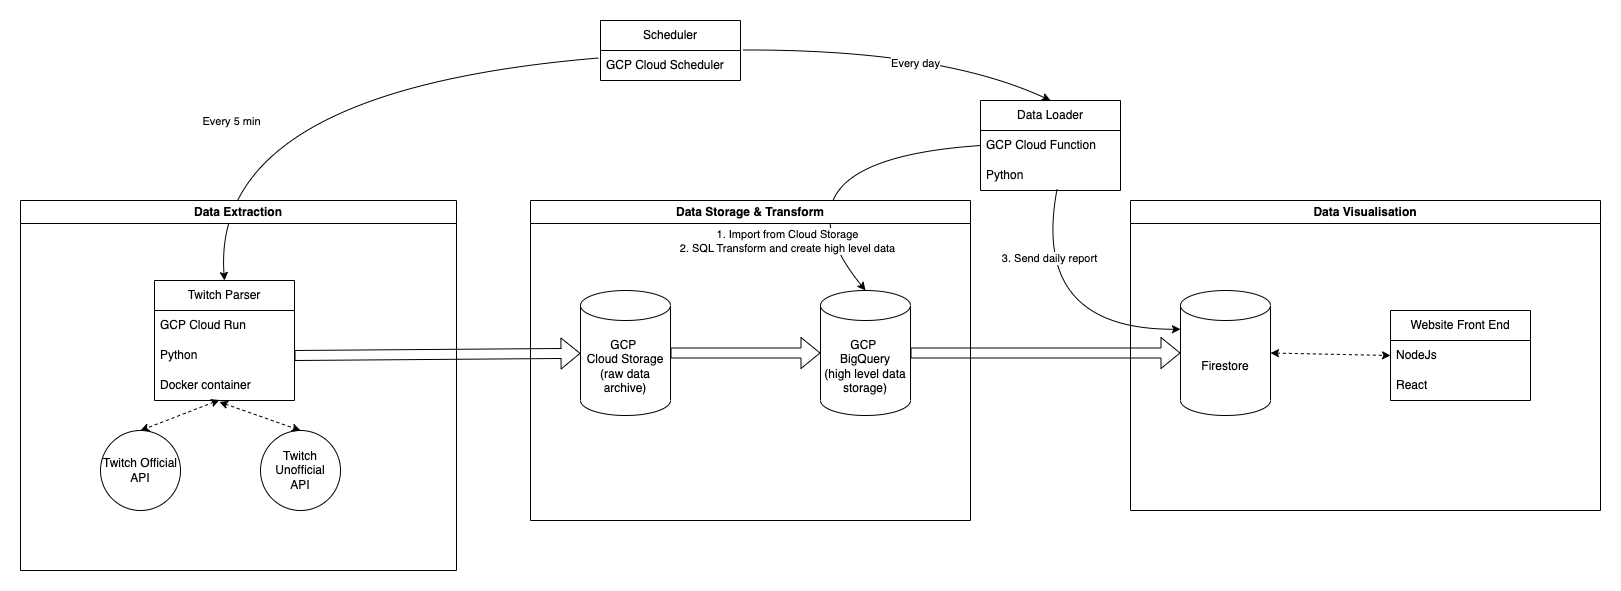

The diagram above was exported from draw.io. Its source (the exported page's mxGraphModel, read from the mxfile embedded in the PNG):
<mxGraphModel dx="1578" dy="886" grid="1" gridSize="10" guides="1" tooltips="1" connect="1" arrows="1" fold="1" page="1" pageScale="1" pageWidth="827" pageHeight="1169" math="0" shadow="0">
  <root>
    <mxCell id="WIyWlLk6GJQsqaUBKTNV-0" />
    <mxCell id="WIyWlLk6GJQsqaUBKTNV-1" parent="WIyWlLk6GJQsqaUBKTNV-0" />
    <mxCell id="e51Ie-1vtM1IQulRm8Je-21" value="Scheduler" style="swimlane;fontStyle=0;childLayout=stackLayout;horizontal=1;startSize=30;horizontalStack=0;resizeParent=1;resizeParentMax=0;resizeLast=0;collapsible=1;marginBottom=0;whiteSpace=wrap;html=1;" vertex="1" parent="WIyWlLk6GJQsqaUBKTNV-1">
      <mxGeometry x="590" y="70" width="140" height="60" as="geometry" />
    </mxCell>
    <mxCell id="e51Ie-1vtM1IQulRm8Je-22" value="GCP Cloud Scheduler" style="text;strokeColor=none;fillColor=none;align=left;verticalAlign=middle;spacingLeft=4;spacingRight=4;overflow=hidden;points=[[0,0.5],[1,0.5]];portConstraint=eastwest;rotatable=0;whiteSpace=wrap;html=1;" vertex="1" parent="e51Ie-1vtM1IQulRm8Je-21">
      <mxGeometry y="30" width="140" height="30" as="geometry" />
    </mxCell>
    <mxCell id="e51Ie-1vtM1IQulRm8Je-26" value="Every 5 min" style="curved=1;endArrow=classic;html=1;rounded=0;entryX=0.5;entryY=0;entryDx=0;entryDy=0;exitX=-0.014;exitY=0.25;exitDx=0;exitDy=0;exitPerimeter=0;" edge="1" parent="WIyWlLk6GJQsqaUBKTNV-1" source="e51Ie-1vtM1IQulRm8Je-22" target="e51Ie-1vtM1IQulRm8Je-12">
      <mxGeometry x="0.278" y="33" width="50" height="50" relative="1" as="geometry">
        <mxPoint x="150" y="210" as="sourcePoint" />
        <mxPoint x="200" y="160" as="targetPoint" />
        <Array as="points">
          <mxPoint x="200" y="140" />
        </Array>
        <mxPoint as="offset" />
      </mxGeometry>
    </mxCell>
    <mxCell id="e51Ie-1vtM1IQulRm8Je-29" value="" style="shape=flexArrow;endArrow=classic;html=1;rounded=0;exitX=1;exitY=0.5;exitDx=0;exitDy=0;" edge="1" parent="WIyWlLk6GJQsqaUBKTNV-1" source="e51Ie-1vtM1IQulRm8Je-14" target="e51Ie-1vtM1IQulRm8Je-28">
      <mxGeometry width="50" height="50" relative="1" as="geometry">
        <mxPoint x="260" y="370" as="sourcePoint" />
        <mxPoint x="680" y="340" as="targetPoint" />
      </mxGeometry>
    </mxCell>
    <mxCell id="e51Ie-1vtM1IQulRm8Je-30" value="Data Loader" style="swimlane;fontStyle=0;childLayout=stackLayout;horizontal=1;startSize=30;horizontalStack=0;resizeParent=1;resizeParentMax=0;resizeLast=0;collapsible=1;marginBottom=0;whiteSpace=wrap;html=1;" vertex="1" parent="WIyWlLk6GJQsqaUBKTNV-1">
      <mxGeometry x="970" y="150" width="140" height="90" as="geometry" />
    </mxCell>
    <mxCell id="e51Ie-1vtM1IQulRm8Je-31" value="GCP Cloud Function" style="text;strokeColor=none;fillColor=none;align=left;verticalAlign=middle;spacingLeft=4;spacingRight=4;overflow=hidden;points=[[0,0.5],[1,0.5]];portConstraint=eastwest;rotatable=0;whiteSpace=wrap;html=1;" vertex="1" parent="e51Ie-1vtM1IQulRm8Je-30">
      <mxGeometry y="30" width="140" height="30" as="geometry" />
    </mxCell>
    <mxCell id="e51Ie-1vtM1IQulRm8Je-32" value="Python" style="text;strokeColor=none;fillColor=none;align=left;verticalAlign=middle;spacingLeft=4;spacingRight=4;overflow=hidden;points=[[0,0.5],[1,0.5]];portConstraint=eastwest;rotatable=0;whiteSpace=wrap;html=1;" vertex="1" parent="e51Ie-1vtM1IQulRm8Je-30">
      <mxGeometry y="60" width="140" height="30" as="geometry" />
    </mxCell>
    <mxCell id="e51Ie-1vtM1IQulRm8Je-38" value="1. Import from Cloud Storage&lt;br&gt;2. SQL Transform and create high level data" style="curved=1;endArrow=classic;html=1;rounded=0;exitX=0;exitY=0.5;exitDx=0;exitDy=0;entryX=0.5;entryY=0;entryDx=0;entryDy=0;entryPerimeter=0;" edge="1" parent="WIyWlLk6GJQsqaUBKTNV-1" source="e51Ie-1vtM1IQulRm8Je-31" target="e51Ie-1vtM1IQulRm8Je-34">
      <mxGeometry x="0.5478" y="-30" width="50" height="50" relative="1" as="geometry">
        <mxPoint x="810" y="350" as="sourcePoint" />
        <mxPoint x="860" y="300" as="targetPoint" />
        <Array as="points">
          <mxPoint x="750" y="210" />
        </Array>
        <mxPoint as="offset" />
      </mxGeometry>
    </mxCell>
    <mxCell id="e51Ie-1vtM1IQulRm8Je-39" value="Every day" style="curved=1;endArrow=classic;html=1;rounded=0;entryX=0.5;entryY=0;entryDx=0;entryDy=0;exitX=1.021;exitY=-0.017;exitDx=0;exitDy=0;exitPerimeter=0;" edge="1" parent="WIyWlLk6GJQsqaUBKTNV-1" source="e51Ie-1vtM1IQulRm8Je-22" target="e51Ie-1vtM1IQulRm8Je-30">
      <mxGeometry x="0.0808" y="-14" width="50" height="50" relative="1" as="geometry">
        <mxPoint x="628" y="150" as="sourcePoint" />
        <mxPoint x="450" y="331" as="targetPoint" />
        <Array as="points">
          <mxPoint x="930" y="99" />
        </Array>
        <mxPoint as="offset" />
      </mxGeometry>
    </mxCell>
    <mxCell id="e51Ie-1vtM1IQulRm8Je-41" value="3. Send daily report" style="curved=1;endArrow=classic;html=1;rounded=0;exitX=0.547;exitY=0.954;exitDx=0;exitDy=0;entryX=0;entryY=0;entryDx=0;entryDy=38.75;entryPerimeter=0;exitPerimeter=0;" edge="1" parent="WIyWlLk6GJQsqaUBKTNV-1" source="e51Ie-1vtM1IQulRm8Je-32" target="e51Ie-1vtM1IQulRm8Je-40">
      <mxGeometry x="-0.5214" y="7" width="50" height="50" relative="1" as="geometry">
        <mxPoint x="800" y="197" as="sourcePoint" />
        <mxPoint x="983" y="270" as="targetPoint" />
        <Array as="points">
          <mxPoint x="1020" y="379" />
        </Array>
        <mxPoint x="-1" y="-1" as="offset" />
      </mxGeometry>
    </mxCell>
    <mxCell id="e51Ie-1vtM1IQulRm8Je-42" value="" style="shape=flexArrow;endArrow=classic;html=1;rounded=0;entryX=0;entryY=0.5;entryDx=0;entryDy=0;entryPerimeter=0;exitX=1;exitY=0.5;exitDx=0;exitDy=0;exitPerimeter=0;" edge="1" parent="WIyWlLk6GJQsqaUBKTNV-1" source="e51Ie-1vtM1IQulRm8Je-34" target="e51Ie-1vtM1IQulRm8Je-40">
      <mxGeometry width="50" height="50" relative="1" as="geometry">
        <mxPoint x="840" y="377" as="sourcePoint" />
        <mxPoint x="1000" y="380" as="targetPoint" />
      </mxGeometry>
    </mxCell>
    <mxCell id="e51Ie-1vtM1IQulRm8Je-49" value="Data Visualisation" style="swimlane;whiteSpace=wrap;html=1;" vertex="1" parent="WIyWlLk6GJQsqaUBKTNV-1">
      <mxGeometry x="1120" y="250" width="470" height="310" as="geometry" />
    </mxCell>
    <mxCell id="e51Ie-1vtM1IQulRm8Je-40" value="Firestore" style="shape=cylinder3;whiteSpace=wrap;html=1;boundedLbl=1;backgroundOutline=1;size=15;" vertex="1" parent="e51Ie-1vtM1IQulRm8Je-49">
      <mxGeometry x="50" y="90" width="90" height="125" as="geometry" />
    </mxCell>
    <mxCell id="e51Ie-1vtM1IQulRm8Je-44" value="Website Front End" style="swimlane;fontStyle=0;childLayout=stackLayout;horizontal=1;startSize=30;horizontalStack=0;resizeParent=1;resizeParentMax=0;resizeLast=0;collapsible=1;marginBottom=0;whiteSpace=wrap;html=1;" vertex="1" parent="e51Ie-1vtM1IQulRm8Je-49">
      <mxGeometry x="260" y="110" width="140" height="90" as="geometry" />
    </mxCell>
    <mxCell id="e51Ie-1vtM1IQulRm8Je-45" value="NodeJs" style="text;strokeColor=none;fillColor=none;align=left;verticalAlign=middle;spacingLeft=4;spacingRight=4;overflow=hidden;points=[[0,0.5],[1,0.5]];portConstraint=eastwest;rotatable=0;whiteSpace=wrap;html=1;" vertex="1" parent="e51Ie-1vtM1IQulRm8Je-44">
      <mxGeometry y="30" width="140" height="30" as="geometry" />
    </mxCell>
    <mxCell id="e51Ie-1vtM1IQulRm8Je-46" value="React" style="text;strokeColor=none;fillColor=none;align=left;verticalAlign=middle;spacingLeft=4;spacingRight=4;overflow=hidden;points=[[0,0.5],[1,0.5]];portConstraint=eastwest;rotatable=0;whiteSpace=wrap;html=1;" vertex="1" parent="e51Ie-1vtM1IQulRm8Je-44">
      <mxGeometry y="60" width="140" height="30" as="geometry" />
    </mxCell>
    <mxCell id="e51Ie-1vtM1IQulRm8Je-50" value="" style="endArrow=classic;startArrow=classic;html=1;rounded=0;exitX=1;exitY=0.5;exitDx=0;exitDy=0;exitPerimeter=0;entryX=0;entryY=0.5;entryDx=0;entryDy=0;dashed=1;" edge="1" parent="e51Ie-1vtM1IQulRm8Je-49" source="e51Ie-1vtM1IQulRm8Je-40" target="e51Ie-1vtM1IQulRm8Je-45">
      <mxGeometry width="50" height="50" relative="1" as="geometry">
        <mxPoint x="-70" y="20" as="sourcePoint" />
        <mxPoint x="-20" y="-30" as="targetPoint" />
      </mxGeometry>
    </mxCell>
    <mxCell id="e51Ie-1vtM1IQulRm8Je-51" value="Data Extraction" style="swimlane;whiteSpace=wrap;html=1;" vertex="1" parent="WIyWlLk6GJQsqaUBKTNV-1">
      <mxGeometry x="10" y="250" width="436" height="370" as="geometry" />
    </mxCell>
    <mxCell id="e51Ie-1vtM1IQulRm8Je-12" value="Twitch Parser" style="swimlane;fontStyle=0;childLayout=stackLayout;horizontal=1;startSize=30;horizontalStack=0;resizeParent=1;resizeParentMax=0;resizeLast=0;collapsible=1;marginBottom=0;whiteSpace=wrap;html=1;" vertex="1" parent="e51Ie-1vtM1IQulRm8Je-51">
      <mxGeometry x="134" y="80" width="140" height="120" as="geometry" />
    </mxCell>
    <mxCell id="e51Ie-1vtM1IQulRm8Je-13" value="GCP Cloud Run" style="text;strokeColor=none;fillColor=none;align=left;verticalAlign=middle;spacingLeft=4;spacingRight=4;overflow=hidden;points=[[0,0.5],[1,0.5]];portConstraint=eastwest;rotatable=0;whiteSpace=wrap;html=1;" vertex="1" parent="e51Ie-1vtM1IQulRm8Je-12">
      <mxGeometry y="30" width="140" height="30" as="geometry" />
    </mxCell>
    <mxCell id="e51Ie-1vtM1IQulRm8Je-14" value="Python" style="text;strokeColor=none;fillColor=none;align=left;verticalAlign=middle;spacingLeft=4;spacingRight=4;overflow=hidden;points=[[0,0.5],[1,0.5]];portConstraint=eastwest;rotatable=0;whiteSpace=wrap;html=1;" vertex="1" parent="e51Ie-1vtM1IQulRm8Je-12">
      <mxGeometry y="60" width="140" height="30" as="geometry" />
    </mxCell>
    <mxCell id="e51Ie-1vtM1IQulRm8Je-15" value="Docker container" style="text;strokeColor=none;fillColor=none;align=left;verticalAlign=middle;spacingLeft=4;spacingRight=4;overflow=hidden;points=[[0,0.5],[1,0.5]];portConstraint=eastwest;rotatable=0;whiteSpace=wrap;html=1;" vertex="1" parent="e51Ie-1vtM1IQulRm8Je-12">
      <mxGeometry y="90" width="140" height="30" as="geometry" />
    </mxCell>
    <mxCell id="e51Ie-1vtM1IQulRm8Je-17" value="Twitch Unofficial&lt;br&gt;API" style="ellipse;whiteSpace=wrap;html=1;aspect=fixed;" vertex="1" parent="e51Ie-1vtM1IQulRm8Je-51">
      <mxGeometry x="240" y="230" width="80" height="80" as="geometry" />
    </mxCell>
    <mxCell id="e51Ie-1vtM1IQulRm8Je-20" value="" style="endArrow=classic;html=1;rounded=0;exitX=0.464;exitY=1.05;exitDx=0;exitDy=0;exitPerimeter=0;entryX=0.5;entryY=0;entryDx=0;entryDy=0;dashed=1;startArrow=classic;startFill=1;" edge="1" parent="e51Ie-1vtM1IQulRm8Je-51" source="e51Ie-1vtM1IQulRm8Je-15" target="e51Ie-1vtM1IQulRm8Je-17">
      <mxGeometry width="50" height="50" relative="1" as="geometry">
        <mxPoint x="-34" y="-70" as="sourcePoint" />
        <mxPoint x="16" y="-120" as="targetPoint" />
      </mxGeometry>
    </mxCell>
    <mxCell id="e51Ie-1vtM1IQulRm8Je-16" value="Twitch Official&lt;br&gt;API" style="ellipse;whiteSpace=wrap;html=1;aspect=fixed;" vertex="1" parent="e51Ie-1vtM1IQulRm8Je-51">
      <mxGeometry x="80" y="230" width="80" height="80" as="geometry" />
    </mxCell>
    <mxCell id="e51Ie-1vtM1IQulRm8Je-19" value="" style="endArrow=classic;html=1;rounded=0;exitX=0.464;exitY=0.983;exitDx=0;exitDy=0;exitPerimeter=0;entryX=0.5;entryY=0;entryDx=0;entryDy=0;dashed=1;startArrow=classic;startFill=1;" edge="1" parent="e51Ie-1vtM1IQulRm8Je-51" source="e51Ie-1vtM1IQulRm8Je-15" target="e51Ie-1vtM1IQulRm8Je-16">
      <mxGeometry width="50" height="50" relative="1" as="geometry">
        <mxPoint x="-34" y="-70" as="sourcePoint" />
        <mxPoint x="16" y="-120" as="targetPoint" />
      </mxGeometry>
    </mxCell>
    <mxCell id="e51Ie-1vtM1IQulRm8Je-55" value="Data Storage &amp;amp; Transform" style="swimlane;whiteSpace=wrap;html=1;" vertex="1" parent="WIyWlLk6GJQsqaUBKTNV-1">
      <mxGeometry x="520" y="250" width="440" height="320" as="geometry" />
    </mxCell>
    <mxCell id="e51Ie-1vtM1IQulRm8Je-34" value="GCP&amp;nbsp;&lt;br&gt;BigQuery&lt;br&gt;(high level data storage)" style="shape=cylinder3;whiteSpace=wrap;html=1;boundedLbl=1;backgroundOutline=1;size=15;" vertex="1" parent="e51Ie-1vtM1IQulRm8Je-55">
      <mxGeometry x="290" y="90" width="90" height="125" as="geometry" />
    </mxCell>
    <mxCell id="e51Ie-1vtM1IQulRm8Je-28" value="GCP&amp;nbsp;&lt;br&gt;Cloud Storage&lt;br&gt;(raw data archive)" style="shape=cylinder3;whiteSpace=wrap;html=1;boundedLbl=1;backgroundOutline=1;size=15;" vertex="1" parent="e51Ie-1vtM1IQulRm8Je-55">
      <mxGeometry x="50" y="90" width="90" height="125" as="geometry" />
    </mxCell>
    <mxCell id="e51Ie-1vtM1IQulRm8Je-35" value="" style="shape=flexArrow;endArrow=classic;html=1;rounded=0;entryX=0;entryY=0.5;entryDx=0;entryDy=0;entryPerimeter=0;exitX=1;exitY=0.5;exitDx=0;exitDy=0;exitPerimeter=0;" edge="1" parent="e51Ie-1vtM1IQulRm8Je-55" source="e51Ie-1vtM1IQulRm8Je-28" target="e51Ie-1vtM1IQulRm8Je-34">
      <mxGeometry width="50" height="50" relative="1" as="geometry">
        <mxPoint x="-120" y="-123" as="sourcePoint" />
        <mxPoint x="50" y="-123" as="targetPoint" />
      </mxGeometry>
    </mxCell>
  </root>
</mxGraphModel>